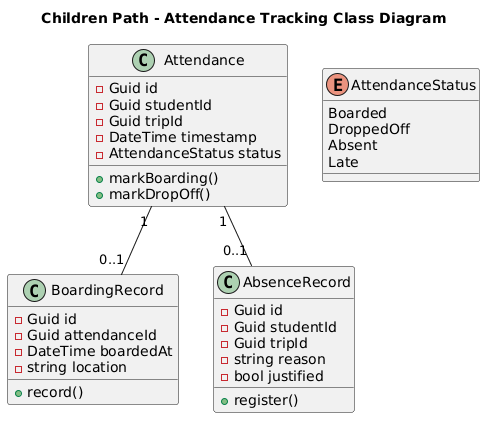

The diagram above was rendered by PlantUML. Its source (embedded in the PNG):
@startuml
title Children Path - Attendance Tracking Class Diagram

class Attendance {
  - Guid id
  - Guid studentId
  - Guid tripId
  - DateTime timestamp
  - AttendanceStatus status
  + markBoarding()
  + markDropOff()
}

class BoardingRecord {
  - Guid id
  - Guid attendanceId
  - DateTime boardedAt
  - string location
  + record()
}

class AbsenceRecord {
  - Guid id
  - Guid studentId
  - Guid tripId
  - string reason
  - bool justified
  + register()
}

enum AttendanceStatus {
  Boarded
  DroppedOff
  Absent
  Late
}

Attendance "1" -- "0..1" BoardingRecord
Attendance "1" -- "0..1" AbsenceRecord
@enduml